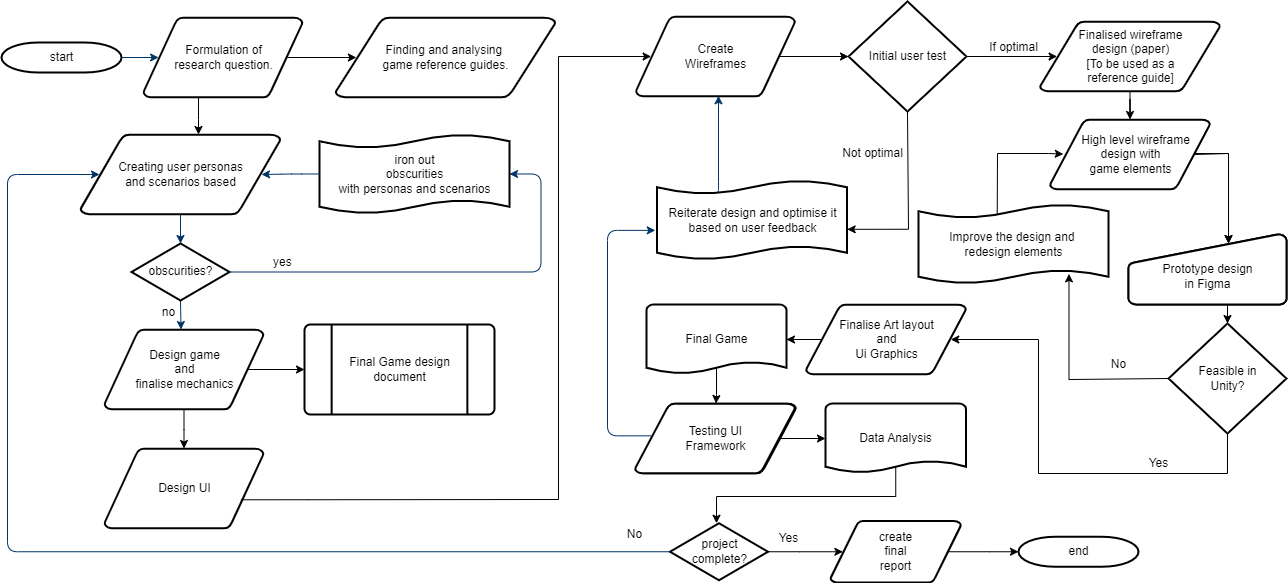

The diagram above was exported from draw.io. Its source (the exported page's mxGraphModel, read from the mxfile embedded in the PNG):
<mxGraphModel dx="3378" dy="921" grid="1" gridSize="10" guides="1" tooltips="1" connect="1" arrows="1" fold="1" page="1" pageScale="1" pageWidth="1600" pageHeight="900" background="#ffffff" math="0" shadow="0">
  <root>
    <mxCell id="0" />
    <mxCell id="1" parent="0" />
    <mxCell id="11" value="yes" style="text;fontStyle=0;html=1;strokeColor=none;gradientColor=none;fillColor=none;strokeWidth=2;" parent="1" vertex="1">
      <mxGeometry x="73" y="709" width="40" height="26" as="geometry" />
    </mxCell>
    <mxCell id="12" value="" style="edgeStyle=elbowEdgeStyle;elbow=horizontal;fontColor=#001933;fontStyle=1;strokeColor=#003366;strokeWidth=1;html=1;exitX=0.5;exitY=1;exitDx=0;exitDy=0;exitPerimeter=0;" parent="1" source="HBh9XzbcQj1glXXVdmV3-59" target="hqBiapDz-YK0sEsOJmR0-164" edge="1">
      <mxGeometry x="-269.5" y="319" width="100" height="100" as="geometry">
        <mxPoint x="-17.5" y="679" as="sourcePoint" />
        <mxPoint x="-18" y="850" as="targetPoint" />
        <Array as="points">
          <mxPoint x="-17.5" y="729" />
        </Array>
      </mxGeometry>
    </mxCell>
    <mxCell id="18" value="Final Game design &lt;br&gt;document" style="shape=mxgraph.flowchart.predefined_process;strokeWidth=2;gradientColor=none;gradientDirection=north;fontStyle=0;html=1;" parent="1" vertex="1">
      <mxGeometry x="106" y="785" width="190" height="90" as="geometry" />
    </mxCell>
    <mxCell id="26" value="" style="edgeStyle=elbowEdgeStyle;elbow=horizontal;entryX=-0.009;entryY=0.628;entryPerimeter=0;fontStyle=1;strokeColor=#003366;strokeWidth=1;html=1;entryDx=0;entryDy=0;exitX=0.1;exitY=0.462;exitDx=0;exitDy=0;exitPerimeter=0;" parent="1" target="hqBiapDz-YK0sEsOJmR0-171" edge="1">
      <mxGeometry x="249" y="-88" width="100" height="100" as="geometry">
        <mxPoint x="452.5" y="896.3399999999999" as="sourcePoint" />
        <mxPoint x="349" y="-88" as="targetPoint" />
        <Array as="points">
          <mxPoint x="409" y="762" />
        </Array>
      </mxGeometry>
    </mxCell>
    <mxCell id="hqBiapDz-YK0sEsOJmR0-206" value="" style="edgeStyle=orthogonalEdgeStyle;rounded=0;orthogonalLoop=1;jettySize=auto;html=1;entryX=0.095;entryY=0.5;entryDx=0;entryDy=0;entryPerimeter=0;" parent="1" source="37" target="38" edge="1">
      <mxGeometry relative="1" as="geometry" />
    </mxCell>
    <mxCell id="37" value="project&#10;complete?" style="shape=mxgraph.flowchart.decision;strokeWidth=2;gradientColor=none;gradientDirection=north;fontStyle=0;html=1;" parent="1" vertex="1">
      <mxGeometry x="471.5" y="983.75" width="98" height="57" as="geometry" />
    </mxCell>
    <mxCell id="hqBiapDz-YK0sEsOJmR0-207" value="" style="edgeStyle=orthogonalEdgeStyle;rounded=0;orthogonalLoop=1;jettySize=auto;html=1;exitX=0.905;exitY=0.5;exitDx=0;exitDy=0;exitPerimeter=0;" parent="1" source="38" target="40" edge="1">
      <mxGeometry relative="1" as="geometry" />
    </mxCell>
    <mxCell id="38" value="create&#10;final&#10;report" style="shape=mxgraph.flowchart.data;strokeWidth=2;gradientColor=none;gradientDirection=north;fontStyle=0;html=1;" parent="1" vertex="1">
      <mxGeometry x="632" y="981.5" width="130.5" height="61.5" as="geometry" />
    </mxCell>
    <mxCell id="40" value="end" style="shape=mxgraph.flowchart.terminator;strokeWidth=2;gradientColor=none;gradientDirection=north;fontStyle=0;html=1;" parent="1" vertex="1">
      <mxGeometry x="820" y="997.25" width="120" height="30" as="geometry" />
    </mxCell>
    <mxCell id="54" value="" style="edgeStyle=elbowEdgeStyle;elbow=horizontal;fontStyle=1;strokeColor=#003366;strokeWidth=1;html=1;entryX=0.095;entryY=0.5;entryDx=0;entryDy=0;entryPerimeter=0;exitX=0;exitY=0.5;exitDx=0;exitDy=0;exitPerimeter=0;" parent="1" source="37" target="HBh9XzbcQj1glXXVdmV3-58" edge="1">
      <mxGeometry x="-121" y="0.6500000000000057" width="100" height="100" as="geometry">
        <mxPoint x="437.5" y="1065.25" as="sourcePoint" />
        <mxPoint x="-83.29999999999995" y="319.0899999999999" as="targetPoint" />
        <Array as="points">
          <mxPoint x="-191" y="725.65" />
          <mxPoint x="-1" y="970.65" />
        </Array>
      </mxGeometry>
    </mxCell>
    <mxCell id="hqBiapDz-YK0sEsOJmR0-204" value="" style="edgeStyle=orthogonalEdgeStyle;rounded=0;orthogonalLoop=1;jettySize=auto;html=1;exitX=0.5;exitY=0.9;exitDx=0;exitDy=0;exitPerimeter=0;" parent="1" source="AKcb2bNzBl4z8T_RG3lF-58" target="hqBiapDz-YK0sEsOJmR0-198" edge="1">
      <mxGeometry relative="1" as="geometry" />
    </mxCell>
    <mxCell id="AKcb2bNzBl4z8T_RG3lF-58" value="Final Game" style="shape=mxgraph.flowchart.document;strokeWidth=2;gradientColor=none;gradientDirection=north;fontStyle=0;html=1;" parent="1" vertex="1">
      <mxGeometry x="448" y="765" width="140" height="70" as="geometry" />
    </mxCell>
    <mxCell id="hqBiapDz-YK0sEsOJmR0-218" value="" style="edgeStyle=orthogonalEdgeStyle;rounded=0;orthogonalLoop=1;jettySize=auto;html=1;exitX=0.5;exitY=0.9;exitDx=0;exitDy=0;exitPerimeter=0;" parent="1" source="AKcb2bNzBl4z8T_RG3lF-73" target="37" edge="1">
      <mxGeometry relative="1" as="geometry">
        <Array as="points">
          <mxPoint x="697" y="957" />
          <mxPoint x="518" y="957" />
        </Array>
      </mxGeometry>
    </mxCell>
    <mxCell id="AKcb2bNzBl4z8T_RG3lF-73" value="Data Analysis" style="shape=mxgraph.flowchart.document;strokeWidth=2;gradientColor=none;gradientDirection=north;fontStyle=0;html=1;" parent="1" vertex="1">
      <mxGeometry x="627" y="864" width="140.5" height="70" as="geometry" />
    </mxCell>
    <mxCell id="hqBiapDz-YK0sEsOJmR0-68" value="" style="edgeStyle=orthogonalEdgeStyle;rounded=0;orthogonalLoop=1;jettySize=auto;html=1;exitX=0.095;exitY=0.5;exitDx=0;exitDy=0;exitPerimeter=0;" parent="1" source="hqBiapDz-YK0sEsOJmR0-60" target="AKcb2bNzBl4z8T_RG3lF-58" edge="1">
      <mxGeometry relative="1" as="geometry" />
    </mxCell>
    <mxCell id="hqBiapDz-YK0sEsOJmR0-60" value="Finalise Art layout&lt;br&gt;&amp;nbsp;and&amp;nbsp;&lt;br&gt;Ui Graphics" style="shape=mxgraph.flowchart.data;strokeWidth=2;gradientColor=none;gradientDirection=north;fontStyle=0;html=1;" parent="1" vertex="1">
      <mxGeometry x="607.5" y="765" width="160" height="70" as="geometry" />
    </mxCell>
    <mxCell id="hqBiapDz-YK0sEsOJmR0-167" value="" style="edgeStyle=orthogonalEdgeStyle;rounded=0;orthogonalLoop=1;jettySize=auto;html=1;" parent="1" source="hqBiapDz-YK0sEsOJmR0-164" target="hqBiapDz-YK0sEsOJmR0-166" edge="1">
      <mxGeometry relative="1" as="geometry" />
    </mxCell>
    <mxCell id="hqBiapDz-YK0sEsOJmR0-211" value="" style="edgeStyle=orthogonalEdgeStyle;rounded=0;orthogonalLoop=1;jettySize=auto;html=1;exitX=0.905;exitY=0.5;exitDx=0;exitDy=0;exitPerimeter=0;entryX=0;entryY=0.5;entryDx=0;entryDy=0;entryPerimeter=0;" parent="1" source="hqBiapDz-YK0sEsOJmR0-164" target="18" edge="1">
      <mxGeometry relative="1" as="geometry">
        <mxPoint x="164" y="716" as="targetPoint" />
      </mxGeometry>
    </mxCell>
    <mxCell id="hqBiapDz-YK0sEsOJmR0-164" value="Design game&lt;br&gt;and&lt;br&gt;finalise mechanics" style="shape=mxgraph.flowchart.data;strokeWidth=2;gradientColor=none;gradientDirection=north;fontStyle=0;html=1;" parent="1" vertex="1">
      <mxGeometry x="-94" y="790" width="159" height="80" as="geometry" />
    </mxCell>
    <mxCell id="hqBiapDz-YK0sEsOJmR0-166" value="Design UI" style="shape=mxgraph.flowchart.data;strokeWidth=2;gradientColor=none;gradientDirection=north;fontStyle=0;html=1;" parent="1" vertex="1">
      <mxGeometry x="-94" y="909" width="159" height="80" as="geometry" />
    </mxCell>
    <mxCell id="hqBiapDz-YK0sEsOJmR0-171" value="Reiterate design and optimise it&lt;br&gt;based on user feedback" style="shape=mxgraph.flowchart.paper_tape;strokeWidth=2;gradientColor=none;gradientDirection=north;fontStyle=0;html=1;" parent="1" vertex="1">
      <mxGeometry x="458.5" y="640" width="190" height="81" as="geometry" />
    </mxCell>
    <mxCell id="hqBiapDz-YK0sEsOJmR0-173" style="edgeStyle=orthogonalEdgeStyle;rounded=0;orthogonalLoop=1;jettySize=auto;html=1;exitX=0.414;exitY=0.175;exitDx=0;exitDy=0;exitPerimeter=0;entryX=0.083;entryY=0.494;entryDx=0;entryDy=0;entryPerimeter=0;" parent="1" source="HBh9XzbcQj1glXXVdmV3-94" target="HBh9XzbcQj1glXXVdmV3-102" edge="1">
      <mxGeometry relative="1" as="geometry">
        <mxPoint x="866.6999999999998" y="614" as="targetPoint" />
        <Array as="points">
          <mxPoint x="799" y="671" />
          <mxPoint x="799" y="671" />
          <mxPoint x="799" y="614" />
          <mxPoint x="850" y="614" />
          <mxPoint x="860" y="615" />
        </Array>
      </mxGeometry>
    </mxCell>
    <mxCell id="hqBiapDz-YK0sEsOJmR0-176" value="" style="edgeStyle=orthogonalEdgeStyle;rounded=0;orthogonalLoop=1;jettySize=auto;html=1;startArrow=none;exitX=0.5;exitY=1;exitDx=0;exitDy=0;exitPerimeter=0;entryX=1.001;entryY=0.615;entryDx=0;entryDy=0;entryPerimeter=0;" parent="1" source="HBh9XzbcQj1glXXVdmV3-88" target="hqBiapDz-YK0sEsOJmR0-171" edge="1">
      <mxGeometry relative="1" as="geometry">
        <mxPoint x="740" y="600" as="sourcePoint" />
        <Array as="points">
          <mxPoint x="710" y="572" />
          <mxPoint x="710" y="690" />
        </Array>
        <mxPoint x="660" y="690" as="targetPoint" />
      </mxGeometry>
    </mxCell>
    <mxCell id="hqBiapDz-YK0sEsOJmR0-179" value="If optimal" style="text;html=1;align=center;verticalAlign=middle;resizable=0;points=[];autosize=1;strokeColor=none;fillColor=none;" parent="1" vertex="1">
      <mxGeometry x="780" y="493" width="70" height="30" as="geometry" />
    </mxCell>
    <mxCell id="hqBiapDz-YK0sEsOJmR0-215" value="" style="edgeStyle=orthogonalEdgeStyle;rounded=0;orthogonalLoop=1;jettySize=auto;html=1;exitX=0.905;exitY=0.5;exitDx=0;exitDy=0;exitPerimeter=0;entryX=0.633;entryY=0.129;entryDx=0;entryDy=0;entryPerimeter=0;" parent="1" target="hqBiapDz-YK0sEsOJmR0-184" edge="1">
      <mxGeometry relative="1" as="geometry">
        <mxPoint x="990" y="674" as="targetPoint" />
        <Array as="points">
          <mxPoint x="1030" y="614" />
        </Array>
        <mxPoint x="996.3000000000002" y="614" as="sourcePoint" />
      </mxGeometry>
    </mxCell>
    <mxCell id="hqBiapDz-YK0sEsOJmR0-184" value="&lt;br&gt;Prototype design &lt;br&gt;in Figma" style="shape=mxgraph.flowchart.manual_input;strokeWidth=2;gradientColor=none;gradientDirection=north;fontStyle=0;html=1;" parent="1" vertex="1">
      <mxGeometry x="930" y="695" width="158" height="70" as="geometry" />
    </mxCell>
    <mxCell id="hqBiapDz-YK0sEsOJmR0-185" value="" style="edgeStyle=orthogonalEdgeStyle;rounded=0;orthogonalLoop=1;jettySize=auto;html=1;entryX=0.792;entryY=0.869;entryDx=0;entryDy=0;entryPerimeter=0;exitX=0;exitY=0.5;exitDx=0;exitDy=0;exitPerimeter=0;" parent="1" source="HBh9XzbcQj1glXXVdmV3-107" target="HBh9XzbcQj1glXXVdmV3-94" edge="1">
      <mxGeometry relative="1" as="geometry">
        <mxPoint x="870.48" y="736.819" as="targetPoint" />
        <Array as="points">
          <mxPoint x="871" y="840" />
        </Array>
        <mxPoint x="970" y="849" as="sourcePoint" />
      </mxGeometry>
    </mxCell>
    <mxCell id="hqBiapDz-YK0sEsOJmR0-191" value="" style="edgeStyle=orthogonalEdgeStyle;rounded=0;orthogonalLoop=1;jettySize=auto;html=1;entryX=0.905;entryY=0.5;entryDx=0;entryDy=0;entryPerimeter=0;exitX=0.5;exitY=1;exitDx=0;exitDy=0;exitPerimeter=0;" parent="1" source="HBh9XzbcQj1glXXVdmV3-107" target="hqBiapDz-YK0sEsOJmR0-60" edge="1">
      <mxGeometry relative="1" as="geometry">
        <mxPoint x="1029" y="904" as="sourcePoint" />
        <mxPoint x="840" y="1045" as="targetPoint" />
        <Array as="points">
          <mxPoint x="1029" y="934" />
          <mxPoint x="840" y="934" />
          <mxPoint x="840" y="800" />
        </Array>
      </mxGeometry>
    </mxCell>
    <mxCell id="hqBiapDz-YK0sEsOJmR0-229" value="" style="edgeStyle=orthogonalEdgeStyle;rounded=0;orthogonalLoop=1;jettySize=auto;html=1;exitX=0.905;exitY=0.5;exitDx=0;exitDy=0;exitPerimeter=0;" parent="1" source="hqBiapDz-YK0sEsOJmR0-198" target="AKcb2bNzBl4z8T_RG3lF-73" edge="1">
      <mxGeometry relative="1" as="geometry" />
    </mxCell>
    <mxCell id="hqBiapDz-YK0sEsOJmR0-198" value="Testing UI&lt;br&gt;Framework" style="shape=mxgraph.flowchart.data;strokeWidth=2;gradientColor=none;gradientDirection=north;fontStyle=0;html=1;" parent="1" vertex="1">
      <mxGeometry x="437.5" y="864" width="160" height="70" as="geometry" />
    </mxCell>
    <mxCell id="hqBiapDz-YK0sEsOJmR0-205" value="No" style="text;html=1;align=center;verticalAlign=middle;resizable=0;points=[];autosize=1;strokeColor=none;fillColor=none;" parent="1" vertex="1">
      <mxGeometry x="416" y="980" width="40" height="30" as="geometry" />
    </mxCell>
    <mxCell id="hqBiapDz-YK0sEsOJmR0-208" value="Yes" style="text;html=1;align=center;verticalAlign=middle;resizable=0;points=[];autosize=1;strokeColor=none;fillColor=none;" parent="1" vertex="1">
      <mxGeometry x="569.5" y="983.75" width="40" height="30" as="geometry" />
    </mxCell>
    <mxCell id="hqBiapDz-YK0sEsOJmR0-228" value="Yes" style="text;html=1;align=center;verticalAlign=middle;resizable=0;points=[];autosize=1;strokeColor=none;fillColor=none;" parent="1" vertex="1">
      <mxGeometry x="940" y="909" width="40" height="30" as="geometry" />
    </mxCell>
    <mxCell id="HBh9XzbcQj1glXXVdmV3-54" value="start" style="shape=mxgraph.flowchart.terminator;strokeWidth=2;gradientColor=none;gradientDirection=north;fontStyle=0;html=1;" vertex="1" parent="1">
      <mxGeometry x="-197" y="503" width="120" height="30" as="geometry" />
    </mxCell>
    <mxCell id="HBh9XzbcQj1glXXVdmV3-55" value="" style="edgeStyle=orthogonalEdgeStyle;rounded=0;orthogonalLoop=1;jettySize=auto;html=1;exitX=0.905;exitY=0.5;exitDx=0;exitDy=0;exitPerimeter=0;entryX=0.095;entryY=0.5;entryDx=0;entryDy=0;entryPerimeter=0;" edge="1" parent="1" source="HBh9XzbcQj1glXXVdmV3-57" target="HBh9XzbcQj1glXXVdmV3-76">
      <mxGeometry relative="1" as="geometry" />
    </mxCell>
    <mxCell id="HBh9XzbcQj1glXXVdmV3-121" value="" style="edgeStyle=orthogonalEdgeStyle;rounded=0;orthogonalLoop=1;jettySize=auto;html=1;" edge="1" parent="1" source="HBh9XzbcQj1glXXVdmV3-57" target="HBh9XzbcQj1glXXVdmV3-58">
      <mxGeometry relative="1" as="geometry">
        <Array as="points">
          <mxPoint y="580" />
          <mxPoint y="580" />
        </Array>
      </mxGeometry>
    </mxCell>
    <mxCell id="HBh9XzbcQj1glXXVdmV3-57" value="Formulation of &lt;br&gt;research question." style="shape=mxgraph.flowchart.data;strokeWidth=2;gradientColor=none;gradientDirection=north;fontStyle=0;html=1;" vertex="1" parent="1">
      <mxGeometry x="-55" y="478" width="159" height="80" as="geometry" />
    </mxCell>
    <mxCell id="HBh9XzbcQj1glXXVdmV3-58" value="Creating user personas&lt;br&gt;and scenarios based" style="shape=mxgraph.flowchart.data;strokeWidth=2;gradientColor=none;gradientDirection=north;fontStyle=0;html=1;" vertex="1" parent="1">
      <mxGeometry x="-118" y="595" width="200" height="80" as="geometry" />
    </mxCell>
    <mxCell id="HBh9XzbcQj1glXXVdmV3-59" value="obscurities?" style="shape=mxgraph.flowchart.decision;strokeWidth=2;gradientColor=none;gradientDirection=north;fontStyle=0;html=1;" vertex="1" parent="1">
      <mxGeometry x="-67" y="704" width="98" height="57" as="geometry" />
    </mxCell>
    <mxCell id="HBh9XzbcQj1glXXVdmV3-60" style="fontStyle=1;strokeColor=#003366;strokeWidth=1;html=1;entryX=0.095;entryY=0.5;entryDx=0;entryDy=0;entryPerimeter=0;" edge="1" parent="1" source="HBh9XzbcQj1glXXVdmV3-54" target="HBh9XzbcQj1glXXVdmV3-57">
      <mxGeometry relative="1" as="geometry" />
    </mxCell>
    <mxCell id="HBh9XzbcQj1glXXVdmV3-61" style="entryX=0.5;entryY=0;entryPerimeter=0;fontStyle=1;strokeColor=#003366;strokeWidth=1;html=1;" edge="1" parent="1" source="HBh9XzbcQj1glXXVdmV3-58" target="HBh9XzbcQj1glXXVdmV3-59">
      <mxGeometry relative="1" as="geometry" />
    </mxCell>
    <mxCell id="HBh9XzbcQj1glXXVdmV3-62" value="" style="edgeStyle=elbowEdgeStyle;elbow=horizontal;exitX=1;exitY=0.5;exitPerimeter=0;fontStyle=1;strokeColor=#003366;strokeWidth=1;html=1;entryX=1;entryY=0.5;entryDx=0;entryDy=0;entryPerimeter=0;" edge="1" parent="1" source="HBh9XzbcQj1glXXVdmV3-59" target="HBh9XzbcQj1glXXVdmV3-73">
      <mxGeometry x="111.5" y="362.5" width="100" height="100" as="geometry">
        <mxPoint x="480.5" y="781" as="sourcePoint" />
        <mxPoint x="322.5" y="634.5" as="targetPoint" />
        <Array as="points">
          <mxPoint x="342.5" y="694" />
          <mxPoint x="182.5" y="614" />
        </Array>
      </mxGeometry>
    </mxCell>
    <mxCell id="HBh9XzbcQj1glXXVdmV3-65" value="no" style="text;fontStyle=0;html=1;strokeColor=none;gradientColor=none;fillColor=none;strokeWidth=2;align=center;" vertex="1" parent="1">
      <mxGeometry x="-50.5" y="759" width="40" height="26" as="geometry" />
    </mxCell>
    <mxCell id="HBh9XzbcQj1glXXVdmV3-73" value="iron out&lt;br&gt;obscurities &lt;br&gt;with personas and scenarios" style="shape=mxgraph.flowchart.paper_tape;strokeWidth=2;gradientColor=none;gradientDirection=north;fontStyle=0;html=1;" vertex="1" parent="1">
      <mxGeometry x="121" y="594" width="190" height="81" as="geometry" />
    </mxCell>
    <mxCell id="HBh9XzbcQj1glXXVdmV3-74" value="" style="edgeStyle=elbowEdgeStyle;elbow=horizontal;entryX=0.905;entryY=0.5;entryPerimeter=0;fontStyle=1;strokeColor=#003366;strokeWidth=1;html=1;exitX=0;exitY=0.5;exitDx=0;exitDy=0;exitPerimeter=0;" edge="1" parent="1" source="HBh9XzbcQj1glXXVdmV3-73" target="HBh9XzbcQj1glXXVdmV3-58">
      <mxGeometry x="-266" y="351" width="100" height="100" as="geometry">
        <mxPoint x="126" y="591" as="sourcePoint" />
        <mxPoint x="-166" y="351" as="targetPoint" />
        <Array as="points">
          <mxPoint x="93" y="635" />
        </Array>
      </mxGeometry>
    </mxCell>
    <mxCell id="HBh9XzbcQj1glXXVdmV3-76" value="Finding and analysing&amp;nbsp;&lt;br&gt;game reference guides." style="shape=mxgraph.flowchart.data;strokeWidth=2;gradientColor=none;gradientDirection=north;fontStyle=0;html=1;" vertex="1" parent="1">
      <mxGeometry x="137" y="478" width="220" height="80" as="geometry" />
    </mxCell>
    <mxCell id="HBh9XzbcQj1glXXVdmV3-84" value="" style="edgeStyle=orthogonalEdgeStyle;rounded=0;orthogonalLoop=1;jettySize=auto;html=1;entryX=0.095;entryY=0.5;entryDx=0;entryDy=0;entryPerimeter=0;exitX=0.858;exitY=0.641;exitDx=0;exitDy=0;exitPerimeter=0;" edge="1" parent="1" source="hqBiapDz-YK0sEsOJmR0-166" target="HBh9XzbcQj1glXXVdmV3-90">
      <mxGeometry relative="1" as="geometry">
        <mxPoint x="380" y="520" as="targetPoint" />
        <mxPoint x="100" y="960" as="sourcePoint" />
        <Array as="points">
          <mxPoint x="110" y="960" />
          <mxPoint x="360" y="960" />
          <mxPoint x="360" y="517" />
        </Array>
      </mxGeometry>
    </mxCell>
    <mxCell id="HBh9XzbcQj1glXXVdmV3-88" value="Initial user test" style="shape=mxgraph.flowchart.decision;strokeWidth=2;gradientColor=none;gradientDirection=north;fontStyle=0;html=1;" vertex="1" parent="1">
      <mxGeometry x="650" y="462" width="118" height="110" as="geometry" />
    </mxCell>
    <mxCell id="HBh9XzbcQj1glXXVdmV3-89" value="" style="edgeStyle=orthogonalEdgeStyle;rounded=0;orthogonalLoop=1;jettySize=auto;html=1;exitX=0.905;exitY=0.5;exitDx=0;exitDy=0;exitPerimeter=0;entryX=0;entryY=0.5;entryDx=0;entryDy=0;entryPerimeter=0;" edge="1" parent="1" source="HBh9XzbcQj1glXXVdmV3-90" target="HBh9XzbcQj1glXXVdmV3-88">
      <mxGeometry relative="1" as="geometry">
        <mxPoint x="659.5" y="536" as="targetPoint" />
      </mxGeometry>
    </mxCell>
    <mxCell id="HBh9XzbcQj1glXXVdmV3-90" value="Create&lt;br&gt;Wireframes" style="shape=mxgraph.flowchart.data;strokeWidth=2;gradientColor=none;gradientDirection=north;fontStyle=0;html=1;" vertex="1" parent="1">
      <mxGeometry x="437.5" y="477" width="159" height="80" as="geometry" />
    </mxCell>
    <mxCell id="HBh9XzbcQj1glXXVdmV3-92" value="" style="edgeStyle=elbowEdgeStyle;elbow=horizontal;fontStyle=1;strokeColor=#003366;strokeWidth=1;html=1;exitX=0.316;exitY=0.151;exitDx=0;exitDy=0;exitPerimeter=0;entryX=0.518;entryY=0.991;entryDx=0;entryDy=0;entryPerimeter=0;" edge="1" parent="1" source="hqBiapDz-YK0sEsOJmR0-171" target="HBh9XzbcQj1glXXVdmV3-90">
      <mxGeometry x="261" y="389" width="100" height="100" as="geometry">
        <mxPoint x="520" y="640" as="sourcePoint" />
        <mxPoint x="520" y="570" as="targetPoint" />
        <Array as="points">
          <mxPoint x="520" y="620" />
          <mxPoint x="546" y="610" />
        </Array>
      </mxGeometry>
    </mxCell>
    <mxCell id="HBh9XzbcQj1glXXVdmV3-94" value="Improve the design and&amp;nbsp;&lt;br&gt;redesign elements" style="shape=mxgraph.flowchart.paper_tape;strokeWidth=2;gradientColor=none;gradientDirection=north;fontStyle=0;html=1;" vertex="1" parent="1">
      <mxGeometry x="720" y="664" width="190" height="81" as="geometry" />
    </mxCell>
    <mxCell id="HBh9XzbcQj1glXXVdmV3-95" value="" style="edgeStyle=orthogonalEdgeStyle;rounded=0;orthogonalLoop=1;jettySize=auto;html=1;entryX=0.095;entryY=0.5;entryDx=0;entryDy=0;entryPerimeter=0;exitX=1;exitY=0.5;exitDx=0;exitDy=0;exitPerimeter=0;" edge="1" parent="1" source="HBh9XzbcQj1glXXVdmV3-88" target="HBh9XzbcQj1glXXVdmV3-98">
      <mxGeometry relative="1" as="geometry">
        <mxPoint x="777.5" y="536" as="sourcePoint" />
      </mxGeometry>
    </mxCell>
    <mxCell id="HBh9XzbcQj1glXXVdmV3-97" value="" style="edgeStyle=orthogonalEdgeStyle;rounded=0;orthogonalLoop=1;jettySize=auto;html=1;" edge="1" parent="1" source="HBh9XzbcQj1glXXVdmV3-98" target="HBh9XzbcQj1glXXVdmV3-102">
      <mxGeometry relative="1" as="geometry" />
    </mxCell>
    <mxCell id="HBh9XzbcQj1glXXVdmV3-98" value="Finalised wireframe &lt;br&gt;design (paper)&lt;br&gt;[To be used as a &lt;br&gt;reference guide]" style="shape=mxgraph.flowchart.data;strokeWidth=2;gradientColor=none;gradientDirection=north;fontStyle=0;html=1;" vertex="1" parent="1">
      <mxGeometry x="841.5" y="482" width="180" height="70" as="geometry" />
    </mxCell>
    <mxCell id="HBh9XzbcQj1glXXVdmV3-101" value="" style="edgeStyle=orthogonalEdgeStyle;rounded=0;orthogonalLoop=1;jettySize=auto;html=1;exitX=0.905;exitY=0.5;exitDx=0;exitDy=0;exitPerimeter=0;entryX=0.633;entryY=0.129;entryDx=0;entryDy=0;entryPerimeter=0;" edge="1" parent="1" source="HBh9XzbcQj1glXXVdmV3-102" target="HBh9XzbcQj1glXXVdmV3-104">
      <mxGeometry relative="1" as="geometry">
        <mxPoint x="990" y="674" as="targetPoint" />
        <Array as="points">
          <mxPoint x="1030" y="614" />
        </Array>
      </mxGeometry>
    </mxCell>
    <mxCell id="HBh9XzbcQj1glXXVdmV3-102" value="&amp;nbsp; &amp;nbsp;High level wireframe &lt;br&gt;design with &lt;br&gt;game elements" style="shape=mxgraph.flowchart.data;strokeWidth=2;gradientColor=none;gradientDirection=north;fontStyle=0;html=1;" vertex="1" parent="1">
      <mxGeometry x="851.5" y="580" width="160" height="70" as="geometry" />
    </mxCell>
    <mxCell id="HBh9XzbcQj1glXXVdmV3-103" value="" style="edgeStyle=orthogonalEdgeStyle;rounded=0;orthogonalLoop=1;jettySize=auto;html=1;" edge="1" parent="1" target="HBh9XzbcQj1glXXVdmV3-107">
      <mxGeometry relative="1" as="geometry">
        <mxPoint x="1028.9999999999998" y="765" as="sourcePoint" />
      </mxGeometry>
    </mxCell>
    <mxCell id="HBh9XzbcQj1glXXVdmV3-104" value="&lt;br&gt;Prototype design &lt;br&gt;in Figma" style="shape=mxgraph.flowchart.manual_input;strokeWidth=2;gradientColor=none;gradientDirection=north;fontStyle=0;html=1;" vertex="1" parent="1">
      <mxGeometry x="930" y="695" width="158" height="70" as="geometry" />
    </mxCell>
    <mxCell id="HBh9XzbcQj1glXXVdmV3-107" value="Feasible in&lt;br&gt;Unity?" style="shape=mxgraph.flowchart.decision;strokeWidth=2;gradientColor=none;gradientDirection=north;fontStyle=0;html=1;" vertex="1" parent="1">
      <mxGeometry x="970" y="784" width="118" height="110" as="geometry" />
    </mxCell>
    <mxCell id="HBh9XzbcQj1glXXVdmV3-108" value="No" style="text;html=1;align=center;verticalAlign=middle;resizable=0;points=[];autosize=1;strokeColor=none;fillColor=none;" vertex="1" parent="1">
      <mxGeometry x="900" y="810" width="40" height="30" as="geometry" />
    </mxCell>
    <mxCell id="HBh9XzbcQj1glXXVdmV3-110" value="Testing UI&lt;br&gt;Framework" style="shape=mxgraph.flowchart.data;strokeWidth=2;gradientColor=none;gradientDirection=north;fontStyle=0;html=1;" vertex="1" parent="1">
      <mxGeometry x="436.5" y="864" width="160" height="70" as="geometry" />
    </mxCell>
    <mxCell id="HBh9XzbcQj1glXXVdmV3-100" value="Not optimal" style="text;html=1;align=center;verticalAlign=middle;resizable=0;points=[];autosize=1;strokeColor=none;fillColor=none;" vertex="1" parent="1">
      <mxGeometry x="634" y="599" width="80" height="30" as="geometry" />
    </mxCell>
  </root>
</mxGraphModel>